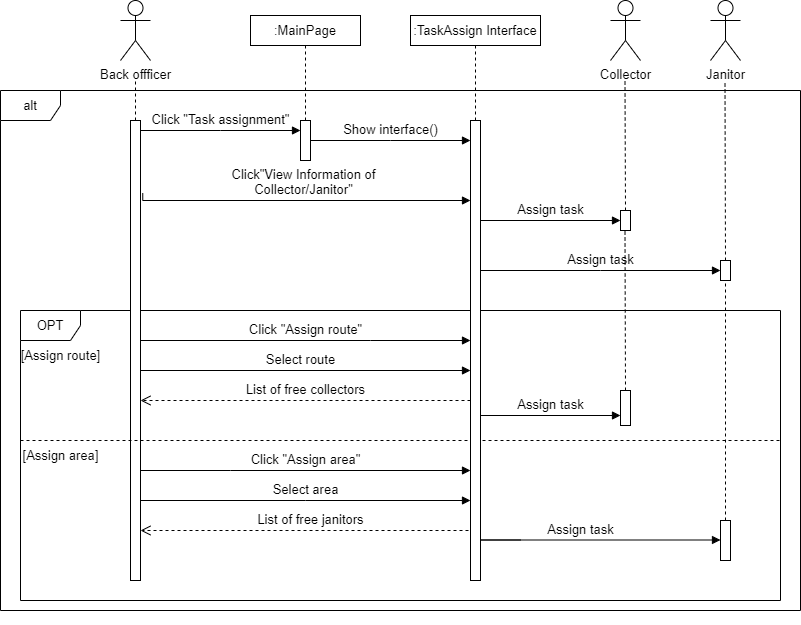

The diagram above was exported from draw.io. Its source (the exported page's mxGraphModel, read from the mxfile embedded in the PNG):
<mxGraphModel dx="857" dy="1521" grid="1" gridSize="10" guides="1" tooltips="1" connect="1" arrows="1" fold="1" page="1" pageScale="1" pageWidth="850" pageHeight="1100" math="0" shadow="0">
  <root>
    <mxCell id="0" />
    <mxCell id="1" parent="0" />
    <mxCell id="RGuJZFPWowdY52aYWNae-1" value="Back offficer" style="shape=umlActor;verticalLabelPosition=bottom;verticalAlign=top;html=1;outlineConnect=0;" parent="1" vertex="1">
      <mxGeometry x="150" y="-150" width="30" height="60" as="geometry" />
    </mxCell>
    <mxCell id="RGuJZFPWowdY52aYWNae-2" value="Janitor" style="shape=umlActor;verticalLabelPosition=bottom;verticalAlign=top;html=1;outlineConnect=0;" parent="1" vertex="1">
      <mxGeometry x="740" y="-150" width="30" height="60" as="geometry" />
    </mxCell>
    <mxCell id="RGuJZFPWowdY52aYWNae-3" value="Collector" style="shape=umlActor;verticalLabelPosition=bottom;verticalAlign=top;html=1;outlineConnect=0;" parent="1" vertex="1">
      <mxGeometry x="640" y="-150" width="30" height="60" as="geometry" />
    </mxCell>
    <mxCell id="RGuJZFPWowdY52aYWNae-4" value=":MainPage" style="rounded=0;whiteSpace=wrap;html=1;" parent="1" vertex="1">
      <mxGeometry x="280" y="-135" width="110" height="30" as="geometry" />
    </mxCell>
    <mxCell id="RGuJZFPWowdY52aYWNae-7" value=":TaskAssign Interface" style="rounded=0;whiteSpace=wrap;html=1;" parent="1" vertex="1">
      <mxGeometry x="440" y="-135" width="130" height="30" as="geometry" />
    </mxCell>
    <mxCell id="RGuJZFPWowdY52aYWNae-8" value="" style="endArrow=none;dashed=1;html=1;rounded=0;" parent="1" edge="1">
      <mxGeometry width="50" height="50" relative="1" as="geometry">
        <mxPoint x="165" y="-30" as="sourcePoint" />
        <mxPoint x="164.5" y="-70" as="targetPoint" />
        <Array as="points">
          <mxPoint x="165" y="-70" />
        </Array>
      </mxGeometry>
    </mxCell>
    <mxCell id="RGuJZFPWowdY52aYWNae-9" value="" style="endArrow=none;dashed=1;html=1;rounded=0;entryX=0.5;entryY=1;entryDx=0;entryDy=0;" parent="1" target="RGuJZFPWowdY52aYWNae-4" edge="1">
      <mxGeometry width="50" height="50" relative="1" as="geometry">
        <mxPoint x="335" y="-30" as="sourcePoint" />
        <mxPoint x="500" y="220" as="targetPoint" />
      </mxGeometry>
    </mxCell>
    <mxCell id="RGuJZFPWowdY52aYWNae-10" value="" style="endArrow=none;dashed=1;html=1;rounded=0;entryX=0.5;entryY=1;entryDx=0;entryDy=0;exitX=0.5;exitY=0;exitDx=0;exitDy=0;startArrow=none;" parent="1" source="Nj6Zup1YVd71v1_oJCGv-7" target="RGuJZFPWowdY52aYWNae-7" edge="1">
      <mxGeometry width="50" height="50" relative="1" as="geometry">
        <mxPoint x="505" y="200" as="sourcePoint" />
        <mxPoint x="500" y="220" as="targetPoint" />
      </mxGeometry>
    </mxCell>
    <mxCell id="RGuJZFPWowdY52aYWNae-17" value="" style="endArrow=none;dashed=1;html=1;rounded=0;" parent="1" edge="1">
      <mxGeometry width="50" height="50" relative="1" as="geometry">
        <mxPoint x="655" y="60" as="sourcePoint" />
        <mxPoint x="654.5" y="-70" as="targetPoint" />
      </mxGeometry>
    </mxCell>
    <mxCell id="RGuJZFPWowdY52aYWNae-27" value="" style="endArrow=none;dashed=1;html=1;rounded=0;exitX=0.5;exitY=0;exitDx=0;exitDy=0;" parent="1" source="_qKC9Dg5QjgD71evPAuT-2" edge="1">
      <mxGeometry width="50" height="50" relative="1" as="geometry">
        <mxPoint x="755" y="80" as="sourcePoint" />
        <mxPoint x="754.5" y="-70" as="targetPoint" />
      </mxGeometry>
    </mxCell>
    <mxCell id="Nj6Zup1YVd71v1_oJCGv-1" value="OPT" style="shape=umlFrame;whiteSpace=wrap;html=1;pointerEvents=0;" parent="1" vertex="1">
      <mxGeometry x="50" y="160" width="760" height="290" as="geometry" />
    </mxCell>
    <mxCell id="Nj6Zup1YVd71v1_oJCGv-2" value="[Assign route]" style="text;html=1;align=center;verticalAlign=middle;resizable=0;points=[];autosize=1;strokeColor=none;fillColor=none;" parent="1" vertex="1">
      <mxGeometry x="40" y="190" width="100" height="30" as="geometry" />
    </mxCell>
    <mxCell id="Nj6Zup1YVd71v1_oJCGv-3" value="" style="rounded=0;whiteSpace=wrap;html=1;" parent="1" vertex="1">
      <mxGeometry x="160" y="-30" width="10" height="460" as="geometry" />
    </mxCell>
    <mxCell id="Nj6Zup1YVd71v1_oJCGv-4" value="" style="rounded=0;whiteSpace=wrap;html=1;" parent="1" vertex="1">
      <mxGeometry x="330" y="-30" width="10" height="40" as="geometry" />
    </mxCell>
    <mxCell id="Nj6Zup1YVd71v1_oJCGv-5" value="Click &quot;Task assignment&quot;" style="html=1;verticalAlign=bottom;endArrow=block;edgeStyle=elbowEdgeStyle;elbow=vertical;curved=0;rounded=0;entryX=0;entryY=0.25;entryDx=0;entryDy=0;" parent="1" source="Nj6Zup1YVd71v1_oJCGv-3" target="Nj6Zup1YVd71v1_oJCGv-4" edge="1">
      <mxGeometry width="80" relative="1" as="geometry">
        <mxPoint x="180" y="-20" as="sourcePoint" />
        <mxPoint x="320" y="-20" as="targetPoint" />
      </mxGeometry>
    </mxCell>
    <mxCell id="Nj6Zup1YVd71v1_oJCGv-6" value="Show interface()" style="html=1;verticalAlign=bottom;endArrow=block;edgeStyle=elbowEdgeStyle;elbow=vertical;curved=0;rounded=0;exitX=1;exitY=0.5;exitDx=0;exitDy=0;" parent="1" source="Nj6Zup1YVd71v1_oJCGv-4" target="Nj6Zup1YVd71v1_oJCGv-7" edge="1">
      <mxGeometry width="80" relative="1" as="geometry">
        <mxPoint x="340" y="210" as="sourcePoint" />
        <mxPoint x="420" y="210" as="targetPoint" />
      </mxGeometry>
    </mxCell>
    <mxCell id="Nj6Zup1YVd71v1_oJCGv-8" value="Click &quot;Assign route&quot;" style="html=1;verticalAlign=bottom;endArrow=block;edgeStyle=elbowEdgeStyle;elbow=vertical;curved=0;rounded=0;" parent="1" source="Nj6Zup1YVd71v1_oJCGv-3" target="Nj6Zup1YVd71v1_oJCGv-7" edge="1">
      <mxGeometry width="80" relative="1" as="geometry">
        <mxPoint x="220" y="260" as="sourcePoint" />
        <mxPoint x="470" y="260" as="targetPoint" />
        <Array as="points">
          <mxPoint x="400" y="190" />
          <mxPoint x="260" y="260" />
        </Array>
      </mxGeometry>
    </mxCell>
    <mxCell id="Nj6Zup1YVd71v1_oJCGv-9" value="" style="rounded=0;whiteSpace=wrap;html=1;" parent="1" vertex="1">
      <mxGeometry x="650" y="240" width="10" height="35" as="geometry" />
    </mxCell>
    <mxCell id="Nj6Zup1YVd71v1_oJCGv-10" value="Select route" style="html=1;verticalAlign=bottom;endArrow=block;edgeStyle=elbowEdgeStyle;elbow=vertical;curved=0;rounded=0;" parent="1" edge="1">
      <mxGeometry width="80" relative="1" as="geometry">
        <mxPoint x="180" y="220" as="sourcePoint" />
        <mxPoint x="500" y="220" as="targetPoint" />
        <Array as="points">
          <mxPoint x="170" y="220" />
        </Array>
      </mxGeometry>
    </mxCell>
    <mxCell id="Nj6Zup1YVd71v1_oJCGv-11" value="List of free collectors" style="html=1;verticalAlign=bottom;endArrow=open;dashed=1;endSize=8;edgeStyle=elbowEdgeStyle;elbow=vertical;curved=0;rounded=0;" parent="1" edge="1">
      <mxGeometry relative="1" as="geometry">
        <mxPoint x="500" y="250" as="sourcePoint" />
        <mxPoint x="170" y="250" as="targetPoint" />
        <Array as="points">
          <mxPoint x="250" y="250" />
          <mxPoint x="490" y="310" />
        </Array>
      </mxGeometry>
    </mxCell>
    <mxCell id="Nj6Zup1YVd71v1_oJCGv-12" value="Assign task" style="html=1;verticalAlign=bottom;endArrow=block;edgeStyle=elbowEdgeStyle;elbow=vertical;curved=0;rounded=0;" parent="1" edge="1">
      <mxGeometry x="0.1765" width="80" relative="1" as="geometry">
        <mxPoint x="540" y="265" as="sourcePoint" />
        <mxPoint x="650" y="265" as="targetPoint" />
        <Array as="points">
          <mxPoint x="510" y="265" />
          <mxPoint x="440" y="255" />
        </Array>
        <mxPoint as="offset" />
      </mxGeometry>
    </mxCell>
    <mxCell id="Nj6Zup1YVd71v1_oJCGv-16" value="Select area" style="html=1;verticalAlign=bottom;endArrow=block;edgeStyle=elbowEdgeStyle;elbow=vertical;curved=0;rounded=0;" parent="1" edge="1">
      <mxGeometry width="80" relative="1" as="geometry">
        <mxPoint x="170" y="350" as="sourcePoint" />
        <mxPoint x="500" y="350" as="targetPoint" />
      </mxGeometry>
    </mxCell>
    <mxCell id="Nj6Zup1YVd71v1_oJCGv-17" value="List of free janitors" style="html=1;verticalAlign=bottom;endArrow=open;dashed=1;endSize=8;edgeStyle=elbowEdgeStyle;elbow=vertical;curved=0;rounded=0;" parent="1" target="Nj6Zup1YVd71v1_oJCGv-3" edge="1">
      <mxGeometry relative="1" as="geometry">
        <mxPoint x="500" y="370" as="sourcePoint" />
        <mxPoint x="200" y="370" as="targetPoint" />
        <Array as="points">
          <mxPoint x="400" y="380" />
          <mxPoint x="450" y="370" />
        </Array>
      </mxGeometry>
    </mxCell>
    <mxCell id="Nj6Zup1YVd71v1_oJCGv-18" value="" style="rounded=0;whiteSpace=wrap;html=1;" parent="1" vertex="1">
      <mxGeometry x="750" y="370" width="10" height="40" as="geometry" />
    </mxCell>
    <mxCell id="Nj6Zup1YVd71v1_oJCGv-20" value="" style="endArrow=none;dashed=1;html=1;rounded=0;" parent="1" edge="1">
      <mxGeometry width="50" height="50" relative="1" as="geometry">
        <mxPoint x="50" y="290" as="sourcePoint" />
        <mxPoint x="810" y="290" as="targetPoint" />
      </mxGeometry>
    </mxCell>
    <mxCell id="Nj6Zup1YVd71v1_oJCGv-21" value="[Assign area]" style="text;html=1;align=center;verticalAlign=middle;resizable=0;points=[];autosize=1;strokeColor=none;fillColor=none;" parent="1" vertex="1">
      <mxGeometry x="40" y="290" width="100" height="30" as="geometry" />
    </mxCell>
    <mxCell id="Nj6Zup1YVd71v1_oJCGv-22" value="" style="endArrow=none;dashed=1;html=1;rounded=0;entryX=0.5;entryY=1;entryDx=0;entryDy=0;exitX=0.5;exitY=0;exitDx=0;exitDy=0;" parent="1" target="Nj6Zup1YVd71v1_oJCGv-7" edge="1">
      <mxGeometry width="50" height="50" relative="1" as="geometry">
        <mxPoint x="505" y="200" as="sourcePoint" />
        <mxPoint x="505" y="-105" as="targetPoint" />
      </mxGeometry>
    </mxCell>
    <mxCell id="Nj6Zup1YVd71v1_oJCGv-7" value="" style="rounded=0;whiteSpace=wrap;html=1;" parent="1" vertex="1">
      <mxGeometry x="500" y="-30" width="10" height="460" as="geometry" />
    </mxCell>
    <mxCell id="_qKC9Dg5QjgD71evPAuT-1" value="Click&quot;View Information of&lt;br/&gt;Collector/Janitor&quot;" style="html=1;verticalAlign=bottom;endArrow=block;edgeStyle=elbowEdgeStyle;elbow=vertical;curved=0;rounded=0;exitX=1.226;exitY=0.158;exitDx=0;exitDy=0;exitPerimeter=0;" parent="1" source="Nj6Zup1YVd71v1_oJCGv-3" edge="1">
      <mxGeometry width="80" relative="1" as="geometry">
        <mxPoint x="240" y="50" as="sourcePoint" />
        <mxPoint x="500" y="50" as="targetPoint" />
        <Array as="points">
          <mxPoint x="405" y="50" />
        </Array>
      </mxGeometry>
    </mxCell>
    <mxCell id="_qKC9Dg5QjgD71evPAuT-2" value="" style="rounded=0;whiteSpace=wrap;html=1;" parent="1" vertex="1">
      <mxGeometry x="750" y="110" width="10" height="20" as="geometry" />
    </mxCell>
    <mxCell id="_qKC9Dg5QjgD71evPAuT-3" value="" style="rounded=0;whiteSpace=wrap;html=1;" parent="1" vertex="1">
      <mxGeometry x="650" y="60" width="10" height="20" as="geometry" />
    </mxCell>
    <mxCell id="iKJz_ad-WOPgL8MArUtG-1" value="Assign task" style="html=1;verticalAlign=bottom;endArrow=block;edgeStyle=elbowEdgeStyle;elbow=vertical;curved=0;rounded=0;entryX=0;entryY=0.5;entryDx=0;entryDy=0;" parent="1" target="_qKC9Dg5QjgD71evPAuT-3" edge="1">
      <mxGeometry width="80" relative="1" as="geometry">
        <mxPoint x="510" y="70" as="sourcePoint" />
        <mxPoint x="640" y="69" as="targetPoint" />
        <Array as="points">
          <mxPoint x="650" y="70" />
        </Array>
      </mxGeometry>
    </mxCell>
    <mxCell id="iKJz_ad-WOPgL8MArUtG-3" value="Assign task" style="html=1;verticalAlign=bottom;endArrow=block;edgeStyle=elbowEdgeStyle;elbow=vertical;curved=0;rounded=0;entryX=0;entryY=0.5;entryDx=0;entryDy=0;" parent="1" source="Nj6Zup1YVd71v1_oJCGv-7" target="_qKC9Dg5QjgD71evPAuT-2" edge="1">
      <mxGeometry width="80" relative="1" as="geometry">
        <mxPoint x="510" y="100" as="sourcePoint" />
        <mxPoint x="730" y="100" as="targetPoint" />
      </mxGeometry>
    </mxCell>
    <mxCell id="iKJz_ad-WOPgL8MArUtG-7" value="" style="endArrow=none;dashed=1;html=1;rounded=0;exitX=0.5;exitY=0;exitDx=0;exitDy=0;" parent="1" source="Nj6Zup1YVd71v1_oJCGv-9" edge="1">
      <mxGeometry width="50" height="50" relative="1" as="geometry">
        <mxPoint x="655" y="210" as="sourcePoint" />
        <mxPoint x="654.5" y="80" as="targetPoint" />
      </mxGeometry>
    </mxCell>
    <mxCell id="iKJz_ad-WOPgL8MArUtG-8" value="" style="endArrow=none;dashed=1;html=1;rounded=0;exitX=0.5;exitY=0;exitDx=0;exitDy=0;" parent="1" source="Nj6Zup1YVd71v1_oJCGv-18" edge="1">
      <mxGeometry width="50" height="50" relative="1" as="geometry">
        <mxPoint x="755" y="240" as="sourcePoint" />
        <mxPoint x="755" y="130" as="targetPoint" />
      </mxGeometry>
    </mxCell>
    <mxCell id="iKJz_ad-WOPgL8MArUtG-9" value="alt" style="shape=umlFrame;whiteSpace=wrap;html=1;pointerEvents=0;" parent="1" vertex="1">
      <mxGeometry x="30" y="-60" width="800" height="520" as="geometry" />
    </mxCell>
    <mxCell id="CwO7UatmTaM04U9hZBxk-2" value="Click &quot;Assign area&quot;" style="html=1;verticalAlign=bottom;endArrow=block;edgeStyle=elbowEdgeStyle;elbow=vertical;curved=0;rounded=0;" parent="1" edge="1">
      <mxGeometry width="80" relative="1" as="geometry">
        <mxPoint x="170" y="320" as="sourcePoint" />
        <mxPoint x="500" y="320" as="targetPoint" />
        <Array as="points">
          <mxPoint x="260" y="320" />
        </Array>
      </mxGeometry>
    </mxCell>
    <mxCell id="CwO7UatmTaM04U9hZBxk-3" value="Assign task" style="html=1;verticalAlign=bottom;endArrow=block;edgeStyle=elbowEdgeStyle;elbow=vertical;curved=0;rounded=0;" parent="1" edge="1">
      <mxGeometry x="0.0018" width="80" relative="1" as="geometry">
        <mxPoint x="550" y="389.5" as="sourcePoint" />
        <mxPoint x="750" y="389.5" as="targetPoint" />
        <Array as="points">
          <mxPoint x="510" y="389.5" />
          <mxPoint x="450" y="379.5" />
        </Array>
        <mxPoint as="offset" />
      </mxGeometry>
    </mxCell>
    <mxCell id="CwO7UatmTaM04U9hZBxk-5" value="" style="text;strokeColor=none;fillColor=none;align=left;verticalAlign=middle;spacingTop=-1;spacingLeft=4;spacingRight=4;rotatable=0;labelPosition=right;points=[];portConstraint=eastwest;" parent="1" vertex="1">
      <mxGeometry x="415" y="460" width="20" height="14" as="geometry" />
    </mxCell>
  </root>
</mxGraphModel>